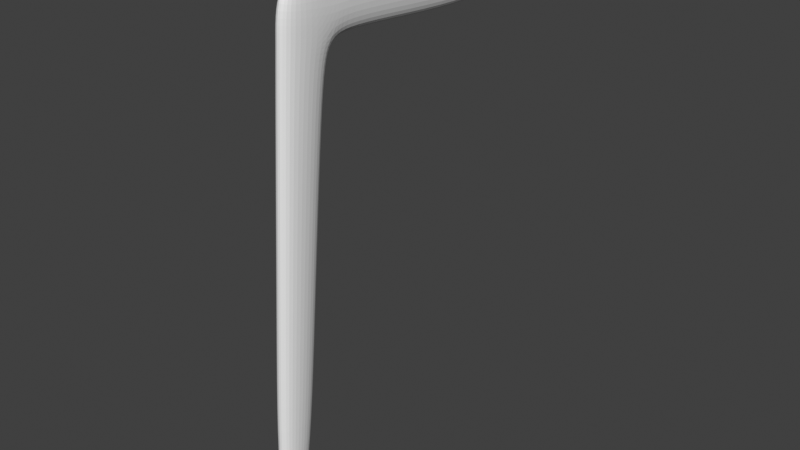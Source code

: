 # Source: chair1.blend  (saved by Blender 2.83.19; exported with 4.5.12 LTS)
import bpy
from mathutils import Matrix  # noqa: F401  (used for matrix-valued properties, if any)

bpy.ops.wm.read_factory_settings(use_empty=True)
scene = bpy.context.scene
scene.name = 'Scene'

# ---- collections
col_collection = bpy.data.collections.new('Collection'); scene.collection.children.link(col_collection)

# ---- world
world_world = bpy.data.worlds.new('World'); scene.world = world_world
world_world.use_nodes = True; world_world.node_tree.nodes.clear()
_N = world_world.node_tree.nodes; _L = world_world.node_tree.links
n0 = _N.new('ShaderNodeOutputWorld'); n0.name = 'World Output'; n0.location = (300, 300)
n1 = _N.new('ShaderNodeBackground'); n1.name = 'Background'; n1.location = (10, 300)
n1.inputs[0].default_value = (0.05088, 0.05088, 0.05088, 1.0)
_L.new(n1.outputs[0], n0.inputs[0])
n0.is_active_output = True
world_world.color = (0.05088, 0.05088, 0.05088)
world_world.use_sun_shadow = False
world_world.sun_shadow_jitter_overblur = 0.0

# ---- meshes
me_cube = bpy.data.meshes.new('Cube')
me_cube.from_pydata([(-1.0, -3.192, -24.37), (-1.0, -0.8964, 1.0), (-1.0, -0.5708, -24.51), (-1.0, 1.0, 1.0), (1.0, -3.192, -24.37), (1.0, -0.8964, 1.0), (1.0, -0.5708, -24.51), (1.0, 1.0, 1.0), (-1.0, -3.327, -21.3), (-1.0, -0.4059, -21.83), (1.0, -0.4059, -21.83), (1.0, -3.327, -21.3), (-1.0, -16.01, -23.68), (1.0, -16.01, -23.68), (-1.0, -15.82, -20.35), (1.0, -15.82, -20.35), (-1.0, -1.924, -10.35), (-1.0, 0.297, -10.42), (1.0, 0.297, -10.42), (1.0, -1.924, -10.35), (1.0, -4.411, -24.31), (-1.0, -4.411, -24.31), (1.0, -4.175, -21.58), (-1.0, -4.175, -21.58), (-1.0, -0.3341, -20.67), (1.0, -0.3341, -20.67), (1.0, -2.846, -20.55), (-1.0, -2.846, -20.55)], [], [(16, 1, 3, 17), (17, 3, 7, 18), (18, 7, 5, 19), (19, 5, 1, 16), (2, 6, 4, 0), (7, 3, 1, 5), (6, 10, 11, 4), (2, 9, 10, 6), (0, 8, 9, 2), (13, 15, 14, 12), (21, 20, 13, 12), (20, 22, 15, 13), (22, 23, 14, 15), (23, 21, 12, 14), (26, 19, 16, 27), (25, 18, 19, 26), (24, 17, 18, 25), (27, 16, 17, 24), (8, 0, 21, 23), (11, 8, 23, 22), (4, 11, 22, 20), (0, 4, 20, 21), (8, 27, 24, 9), (9, 24, 25, 10), (10, 25, 26, 11), (11, 26, 27, 8)])
_uv = me_cube.uv_layers.new(name='UVMap')
_uv.uv.foreach_set('vector', [0.5131, 0.0, 0.625, 0.0, 0.625, 0.25, 0.5131, 0.25, 0.5131, 0.25, 0.625, 0.25, 0.625, 0.5, 0.5131, 0.5, 0.5131, 0.5, 0.625, 0.5, 0.625, 0.75, 0.5131, 0.75, 0.5131, 0.75, 0.625, 0.75, 0.625, 1.0, 0.5131, 1.0, 0.125, 0.5, 0.375, 0.5, 0.375, 0.75, 0.125, 0.75, 0.625, 0.5, 0.875, 0.5, 0.875, 0.75, 0.625, 0.75, 0.375, 0.5, 0.4012, 0.5, 0.4012, 0.75, 0.375, 0.75, 0.375, 0.25, 0.4012, 0.25, 0.4012, 0.5, 0.375, 0.5, 0.375, 0.0, 0.4012, 0.0, 0.4012, 0.25, 0.375, 0.25, 0.375, 0.75, 0.4012, 0.75, 0.4012, 1.0, 0.375, 1.0, 0.125, 0.75, 0.375, 0.75, 0.375, 0.75, 0.125, 0.75, 0.375, 0.75, 0.4012, 0.75, 0.4012, 0.75, 0.375, 0.75, 0.4012, 0.75, 0.4012, 1.0, 0.4012, 1.0, 0.4012, 0.75, 0.4012, 0.0, 0.375, 0.0, 0.375, 0.0, 0.4012, 0.0, 0.4127, 0.75, 0.5131, 0.75, 0.5131, 1.0, 0.4127, 1.0, 0.4127, 0.5, 0.5131, 0.5, 0.5131, 0.75, 0.4127, 0.75, 0.4127, 0.25, 0.5131, 0.25, 0.5131, 0.5, 0.4127, 0.5, 0.4127, 0.0, 0.5131, 0.0, 0.5131, 0.25, 0.4127, 0.25, 0.4012, 0.0, 0.375, 0.0, 0.375, 0.0, 0.4012, 0.0, 0.4012, 0.75, 0.4012, 1.0, 0.4012, 1.0, 0.4012, 0.75, 0.375, 0.75, 0.4012, 0.75, 0.4012, 0.75, 0.375, 0.75, 0.125, 0.75, 0.375, 0.75, 0.375, 0.75, 0.125, 0.75, 0.4012, 0.0, 0.4127, 0.0, 0.4127, 0.25, 0.4012, 0.25, 0.4012, 0.25, 0.4127, 0.25, 0.4127, 0.5, 0.4012, 0.5, 0.4012, 0.5, 0.4127, 0.5, 0.4127, 0.75, 0.4012, 0.75, 0.4012, 0.75, 0.4127, 0.75, 0.4127, 1.0, 0.4012, 1.0])
me_cube.use_remesh_fix_poles = True
me_cube.use_remesh_preserve_attributes = False
me_cube.use_mirror_vertex_groups = False
me_cube.update()

# ---- objects
ob_empty = bpy.data.objects.new('Empty', None)
ob_empty_001 = bpy.data.objects.new('Empty.001', None)
ob_empty_002 = bpy.data.objects.new('Empty.002', None)
ob_cube = bpy.data.objects.new('Cube', me_cube)

# ---- transforms, parenting, visibility, modifiers, constraints
ob_empty.location = (0.0, 0.0, 0.0)
ob_empty.empty_display_type = 'IMAGE'
ob_empty.empty_display_size = 5.0
ob_empty.use_empty_image_alpha = True
ob_empty.color = (1.0, 1.0, 1.0, 0.5)
ob_empty.lineart.crease_threshold = 0.0
ob_empty_001.location = (-2.472, 0.0, 2.033)
ob_empty_001.rotation_euler = (1.571, -0.0, 1.571)
ob_empty_001.empty_display_type = 'IMAGE'
ob_empty_001.empty_display_size = 5.0
ob_empty_001.use_empty_image_alpha = True
ob_empty_001.color = (1.0, 1.0, 1.0, 0.5)
ob_empty_001.lineart.crease_threshold = 0.0
ob_empty_002.location = (0.0, 1.323, 2.033)
ob_empty_002.rotation_euler = (1.571, -0.0, 3.142)
ob_empty_002.empty_display_type = 'IMAGE'
ob_empty_002.empty_display_size = 5.0
ob_empty_002.use_empty_image_alpha = True
ob_empty_002.color = (1.0, 1.0, 1.0, 0.5084)
ob_empty_002.lineart.crease_threshold = 0.0
ob_cube.location = (1.275, -1.068, 0.0923)
ob_cube.scale = (-0.04669, -0.09162, -0.09162)
ob_cube.lineart.crease_threshold = 0.0
_m = ob_cube.modifiers.new('Subdivision', 'SUBSURF')
_m.uv_smooth = 'PRESERVE_CORNERS'
_m.levels = 3
_m.render_levels = 3

# ---- collection membership
col_collection.objects.link(ob_empty)
col_collection.objects.link(ob_empty_001)
col_collection.objects.link(ob_empty_002)
col_collection.objects.link(ob_cube)

# ---- scene / render settings (as saved in the file)
scene.frame_start = 1; scene.frame_end = 250; scene.frame_set(1)
scene.render.engine = 'CYCLES'
scene.render.fps = 30
scene.cycles.feature_set = 'EXPERIMENTAL'
scene.cycles.use_denoising = False
scene.cycles.samples = 128
scene.cycles.sampling_pattern = 'TABULATED_SOBOL'
scene.cycles.use_adaptive_sampling = False
scene.cycles.use_light_tree = False
scene.view_settings.view_transform = 'Standard'
bpy.context.view_layer.update()

# ---- added for rendering (the .blend has no active camera and no usable light): camera, sun
cam_auto = bpy.data.cameras.new('AutoCamera')
cam_auto.lens = 50.0
cam_auto.sensor_width = 36.0
cam_auto.clip_end = 1000.0
ob_auto_camera = bpy.data.objects.new('AutoCamera', cam_auto)
scene.collection.objects.link(ob_auto_camera)
ob_auto_camera.location = (3.87537, -3.50062, 3.24985)
ob_auto_camera.rotation_euler = (1.09748, -7.21219e-08, 0.694738)
scene.camera = ob_auto_camera
light_auto_sun = bpy.data.lights.new('AutoSun', 'SUN')
light_auto_sun.energy = 3.0
light_auto_sun.angle = 0.0523599
ob_auto_sun = bpy.data.objects.new('AutoSun', light_auto_sun)
scene.collection.objects.link(ob_auto_sun)
ob_auto_sun.rotation_euler = (0.872665, 0.174533, 0.523599)
bpy.context.view_layer.update()
